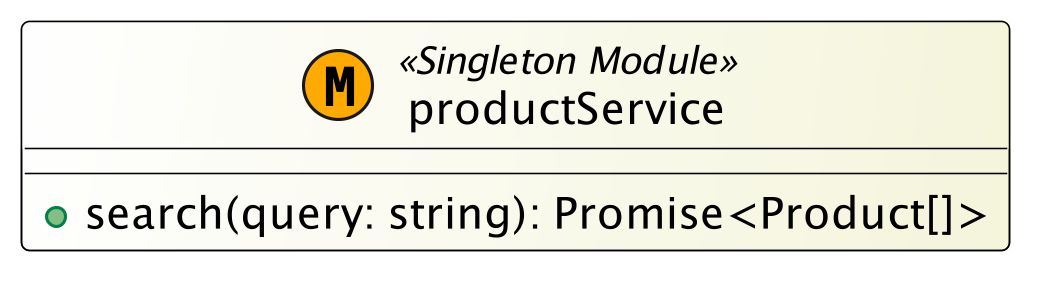

The diagram above was rendered by PlantUML. Its source (embedded in the PNG):
@startuml
skinparam monochrome false
skinparam classBackgroundColor White/Beige
skinparam classBorderColor Black
skinparam dpi 300
skinparam componentStyle uml2

class productService << (M,#FFAA00) Singleton Module >> {
  + search(query: string): Promise<Product[]>
}
@enduml